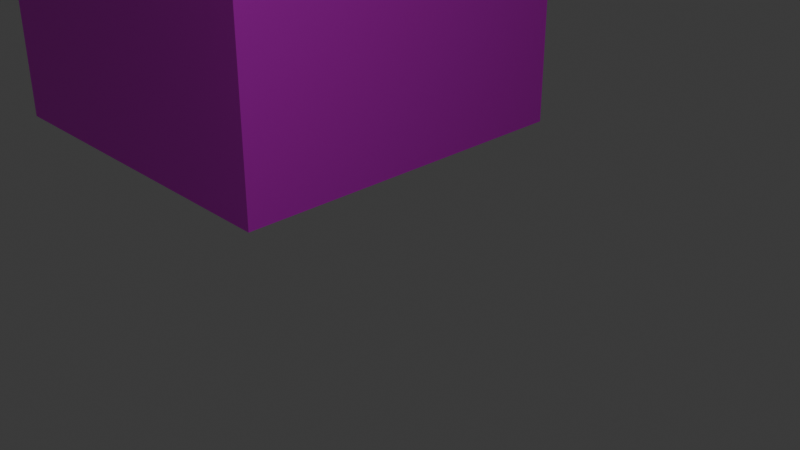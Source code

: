 # Source: cube.blend  (saved by Blender 4.0.36; exported with 4.5.12 LTS)
import bpy
from mathutils import Matrix  # noqa: F401  (used for matrix-valued properties, if any)

bpy.ops.wm.read_factory_settings(use_empty=True)
scene = bpy.context.scene
scene.name = 'Scene'

# ---- collections
col_cube = bpy.data.collections.new('cube'); scene.collection.children.link(col_cube)

# ---- images (referenced by path relative to the original .blend; pixels are not part of the script)
import os
ASSET_DIR = os.environ.get("B2B_ASSET_DIR", "")  # directory of the original .blend (textures are referenced by path, not embedded)
HERE = os.path.dirname(os.path.abspath(__file__))  # packed textures are extracted next to this script under _unpacked/

def load_image(name, relpath, width, height, colorspace="sRGB"):
    """Load a texture the original file referenced (path relative to the .blend, or extracted next to this script)."""
    p = next((c for c in (os.path.join(HERE, relpath), os.path.join(ASSET_DIR, relpath)) if relpath and os.path.exists(c)), "")
    if p:
        img = bpy.data.images.load(p, check_existing=True)
        img.name = name
    else:  # same state as the original file: an image datablock whose file is absent (Cycles renders it pink)
        img = bpy.data.images.new(name, width, height)
        img.source = "FILE"
        img.filepath = "//" + (relpath or name)
    img.colorspace_settings.name = colorspace
    return img
img_tb_bmp = load_image('tb.bmp', 'tb.bmp', 1024, 1024, 'sRGB')
img_tb1_bmp = load_image('tb1.bmp', 'tb1.bmp', 1024, 1024, 'sRGB')

# ---- materials (node trees are filled in below, after node groups)
mat_tb_bmp = bpy.data.materials.new('tb.bmp')
mat_tb1_bmp = bpy.data.materials.new('tb1.bmp')

# ---- node groups
ng_auto_smooth = bpy.data.node_groups.new('Auto Smooth', 'GeometryNodeTree')
_s = ng_auto_smooth.interface.new_socket(name='Geometry', in_out='OUTPUT', socket_type='NodeSocketGeometry')
_s = ng_auto_smooth.interface.new_socket(name='Geometry', in_out='INPUT', socket_type='NodeSocketGeometry')
_s = ng_auto_smooth.interface.new_socket(name='Angle', in_out='INPUT', socket_type='NodeSocketFloat')
_s.subtype = 'ANGLE'
_s.min_value = 0.0
_s.max_value = 3.142
ng_auto_smooth.is_modifier = True
_N = ng_auto_smooth.nodes; _L = ng_auto_smooth.links
n0 = _N.new('NodeGroupOutput'); n0.name = 'Group Output'; n0.location = (480, -100)
n1 = _N.new('NodeGroupInput'); n1.name = 'Group Input'; n1.location = (-420, -300)
n2 = _N.new('NodeGroupInput'); n2.name = 'Group Input.001'; n2.location = (-60, -100)
n3 = _N.new('GeometryNodeSetShadeSmooth'); n3.name = 'Set Shade Smooth'; n3.location = (120, -100)
n3.domain = 'EDGE'
n4 = _N.new('GeometryNodeSetShadeSmooth'); n4.name = 'Set Shade Smooth.001'; n4.location = (300, -100)
n5 = _N.new('GeometryNodeInputMeshEdgeAngle'); n5.name = 'Edge Angle'; n5.location = (-420, -220)
n6 = _N.new('GeometryNodeInputEdgeSmooth'); n6.name = 'Is Edge Smooth'; n6.location = (-60, -160)
n7 = _N.new('GeometryNodeInputShadeSmooth'); n7.name = 'Is Face Smooth'; n7.location = (-240, -340)
n8 = _N.new('FunctionNodeBooleanMath'); n8.name = 'Boolean Math'; n8.location = (-60, -220)
n9 = _N.new('FunctionNodeCompare'); n9.name = 'Compare'; n9.location = (-240, -180)
n9.operation = 'LESS_EQUAL'
_L.new(n5.outputs[0], n9.inputs[0])
_L.new(n4.outputs[0], n0.inputs[0])
_L.new(n1.outputs[1], n9.inputs[1])
_L.new(n9.outputs[0], n8.inputs[0])
_L.new(n7.outputs[0], n8.inputs[1])
_L.new(n2.outputs[0], n3.inputs[0])
_L.new(n6.outputs[0], n3.inputs[1])
_L.new(n3.outputs[0], n4.inputs[0])
_L.new(n8.outputs[0], n3.inputs[2])
n0.is_active_output = True

# ---- material node trees
mat_tb_bmp.use_nodes = True; mat_tb_bmp.node_tree.nodes.clear()
_N = mat_tb_bmp.node_tree.nodes; _L = mat_tb_bmp.node_tree.links
n0 = _N.new('ShaderNodeBsdfPrincipled'); n0.name = 'Principled BSDF'; n0.location = (10, 300)
n0.label = 'Principled BSDF'
n0.inputs[3].default_value = 1.45
n1 = _N.new('ShaderNodeOutputMaterial'); n1.name = 'Material Output'; n1.location = (300, 300)
n2 = _N.new('ShaderNodeTexImage'); n2.name = 'Image Texture'; n2.location = (-300, 218)
n2.label = 'Albedo'
n2.image = img_tb_bmp
_L.new(n2.outputs[0], n0.inputs[0])
_L.new(n0.outputs[0], n1.inputs[0])
n1.is_active_output = True
mat_tb1_bmp.use_nodes = True; mat_tb1_bmp.node_tree.nodes.clear()
_N = mat_tb1_bmp.node_tree.nodes; _L = mat_tb1_bmp.node_tree.links
n0 = _N.new('ShaderNodeBsdfPrincipled'); n0.name = 'Principled BSDF'; n0.location = (10, 300)
n0.label = 'Principled BSDF'
n0.inputs[3].default_value = 1.45
n1 = _N.new('ShaderNodeOutputMaterial'); n1.name = 'Material Output'; n1.location = (300, 300)
n2 = _N.new('ShaderNodeTexImage'); n2.name = 'Image Texture'; n2.location = (-300, 218)
n2.label = 'Albedo'
n2.image = img_tb1_bmp
_L.new(n2.outputs[0], n0.inputs[0])
_L.new(n0.outputs[0], n1.inputs[0])
n1.is_active_output = True

# ---- world
world_world = bpy.data.worlds.new('World'); scene.world = world_world
world_world.use_nodes = True; world_world.node_tree.nodes.clear()
_N = world_world.node_tree.nodes; _L = world_world.node_tree.links
n0 = _N.new('ShaderNodeOutputWorld'); n0.name = 'World Output'; n0.location = (300, 300)
n1 = _N.new('ShaderNodeBackground'); n1.name = 'Background'; n1.location = (10, 300)
n1.inputs[0].default_value = (0.05088, 0.05088, 0.05088, 1.0)
_L.new(n1.outputs[0], n0.inputs[0])
n0.is_active_output = True
world_world.color = (0.05088, 0.05088, 0.05088)
world_world.use_sun_shadow = False
world_world.sun_shadow_jitter_overblur = 0.0

# ---- cameras
cam_camera = bpy.data.cameras.new('Camera')
cam_camera.clip_end = 100.0
cam_camera.ortho_scale = 7.314

# ---- lights
light_light = bpy.data.lights.new('Light', 'POINT')
light_light.transmission_factor = 0.0
light_light.use_soft_falloff = False
light_light.energy = 1000.0
light_light.shadow_soft_size = 0.1
light_light.shadow_maximum_resolution = 0.006
light_light.use_absolute_resolution = True

# ---- meshes
me_base = bpy.data.meshes.new('Base')
me_base.from_pydata([(1.0, 1.0, 1.0), (1.0, 1.0, -1.0), (1.0, -1.0, 1.0), (1.0, -1.0, -1.0), (-1.0, 1.0, 1.0), (-1.0, 1.0, -1.0), (-1.0, -1.0, 1.0), (-1.0, -1.0, -1.0)], [], [(3, 2, 6, 7), (7, 6, 4, 5), (5, 1, 3, 7), (1, 0, 2, 3), (5, 4, 0, 1)])
me_base.polygons.foreach_set('use_smooth', [True] * 5)
_uv = me_base.uv_layers.new(name='UVMap')
_uv.uv.foreach_set('vector', [1.0, 0.0, 1.0, 1.0, 0.0, 1.0, 0.0, 0.0, 1.0, 0.0, 1.0, 1.0, 0.0, 1.0, 0.0, 0.0, 0.0, 0.0, 1.0, 0.0, 1.0, 1.0, 0.0, 1.0, 1.0, 0.0, 1.0, 1.0, 0.0, 1.0, 0.0, 0.0, 1.0, 0.0, 1.0, 1.0, 0.0, 1.0, 0.0, 0.0])
me_base.materials.append(mat_tb_bmp)
me_base.use_mirror_vertex_groups = False
me_base.update()
me_cube = bpy.data.meshes.new('Cube')
me_cube.from_pydata([(1.0, 1.0, 1.0), (1.0, -1.0, 1.0), (-1.0, 1.0, 1.0), (-1.0, -1.0, 1.0)], [], [(0, 2, 3, 1)])
me_cube.polygons.foreach_set('use_smooth', [True] * 1)
_uv = me_cube.uv_layers.new(name='UVMap')
_uv.uv.foreach_set('vector', [0.0, 0.0, 1.0, 0.0, 1.0, 1.0, 0.0, 1.0])
me_cube.materials.append(mat_tb1_bmp)
me_cube.use_mirror_vertex_groups = False
me_cube.update()
arm_armature = bpy.data.armatures.new('Armature')  # bones are not reproduced

# ---- objects
ob_cube_base = bpy.data.objects.new('Cube.Base', me_base)
ob_light = bpy.data.objects.new('Light', light_light)
ob_camera = bpy.data.objects.new('Camera', cam_camera)
ob_cube_top = bpy.data.objects.new('Cube.Top', me_cube)
ob_armature = bpy.data.objects.new('Armature', arm_armature)

# ---- transforms, parenting, visibility, modifiers, constraints
ob_cube_base.parent = ob_armature
ob_cube_base.matrix_parent_inverse = Matrix(((1.0, -0.0, 0.0, 12.33), (-0.0, 1.0, -0.0, 2.853), (-0.0, -0.0, 1.0, 0.1562), (-0.0, 0.0, -0.0, 1.0)))
ob_cube_base.location = (-11.37, 7.245, 0.0)
ob_cube_base.scale = (4.001, 4.001, 4.001)
ob_cube_base.lock_rotations_4d = False
ob_cube_base.empty_display_type = 'ARROWS'
ob_cube_base.lineart.crease_threshold = 0.0
_vg = ob_cube_base.vertex_groups.new(name='Bone')
for _i, _w in zip([0, 1, 2, 3, 4, 5, 6, 7], [0.5, 0.5, 0.5, 0.5, 0.5, 0.5, 0.5, 0.5]): _vg.add([_i], _w, 'REPLACE')
_vg = ob_cube_base.vertex_groups.new(name='Cubone')
for _i, _w in zip([0, 1, 2, 3, 4, 5, 6, 7], [0.5, 0.5, 0.5, 0.5, 0.5, 0.5, 0.5, 0.5]): _vg.add([_i], _w, 'REPLACE')
_m = ob_cube_base.modifiers.new('Armature', 'ARMATURE')
_m.object = ob_armature
_m = ob_cube_base.modifiers.new('Auto Smooth', 'NODES')
_m.node_group = ng_auto_smooth
_gi = [s.identifier for s in ng_auto_smooth.interface.items_tree if s.item_type == 'SOCKET' and s.in_out == 'INPUT']
_m[_gi[1]] = 0.5236  # Angle
ob_light.location = (4.076, 1.005, 5.904)
ob_light.rotation_euler = (0.6503, 0.05522, 1.866)
ob_light.lock_rotations_4d = False
ob_light.empty_display_type = 'ARROWS'
ob_light.color = (0.0, 0.0, 0.0, 0.0)
ob_light.lineart.crease_threshold = 0.0
ob_camera.location = (7.359, -6.926, 4.958)
ob_camera.rotation_euler = (1.109, 0.0, 0.8149)
ob_camera.lock_rotations_4d = False
ob_camera.empty_display_type = 'ARROWS'
ob_camera.color = (0.0, 0.0, 0.0, 0.0)
ob_camera.display_type = 'WIRE'
ob_camera.lineart.crease_threshold = 0.0
ob_cube_top.parent = ob_armature
ob_cube_top.matrix_parent_inverse = Matrix(((1.0, -0.0, 0.0, 12.33), (-0.0, 1.0, -0.0, 2.853), (-0.0, -0.0, 1.0, 0.1562), (-0.0, 0.0, -0.0, 1.0)))
ob_cube_top.location = (-11.37, 7.245, 0.0)
ob_cube_top.scale = (4.001, 4.001, 4.001)
ob_cube_top.lock_rotations_4d = False
ob_cube_top.empty_display_type = 'ARROWS'
ob_cube_top.lineart.crease_threshold = 0.0
_vg = ob_cube_top.vertex_groups.new(name='Bone')
for _i, _w in zip([0, 1, 2, 3], [0.5, 0.5, 0.5, 0.5]): _vg.add([_i], _w, 'REPLACE')
_vg = ob_cube_top.vertex_groups.new(name='Cubone')
for _i, _w in zip([0, 1, 2, 3], [0.5, 0.5, 0.5, 0.5]): _vg.add([_i], _w, 'REPLACE')
_m = ob_cube_top.modifiers.new('Armature', 'ARMATURE')
_m.object = ob_armature
_m = ob_cube_top.modifiers.new('Auto Smooth', 'NODES')
_m.node_group = ng_auto_smooth
_gi = [s.identifier for s in ng_auto_smooth.interface.items_tree if s.item_type == 'SOCKET' and s.in_out == 'INPUT']
_m[_gi[1]] = 0.5236  # Angle
ob_armature.location = (-12.33, -2.853, -0.1562)

# ---- collection membership
col_cube.objects.link(ob_cube_base)
col_cube.objects.link(ob_light)
col_cube.objects.link(ob_camera)
col_cube.objects.link(ob_cube_top)
col_cube.objects.link(ob_armature)

# ---- scene / render settings (as saved in the file)
scene.camera = ob_camera
scene.frame_start = 0; scene.frame_end = 200; scene.frame_set(118)
scene.render.engine = 'BLENDER_WORKBENCH'
scene.cycles.sampling_pattern = 'TABULATED_SOBOL'
bpy.context.view_layer.update()
